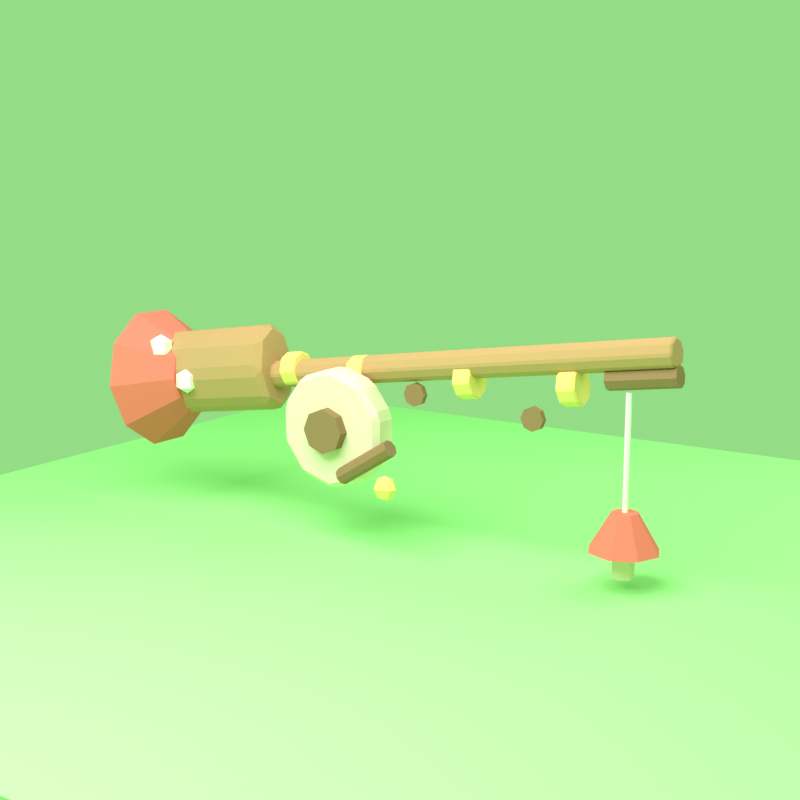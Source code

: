 # Source: source.blend  (saved by Blender 4.0.36; exported with 4.5.12 LTS)
import bpy
from mathutils import Matrix  # noqa: F401  (used for matrix-valued properties, if any)

bpy.ops.wm.read_factory_settings(use_empty=True)
scene = bpy.context.scene
scene.name = 'Scene'

# ---- collections
col_collection = bpy.data.collections.new('Collection'); scene.collection.children.link(col_collection)

# ---- materials (node trees are filled in below, after node groups)
mat_wood = bpy.data.materials.new('wood')
mat_wood.use_transparent_shadow = False
mat_wood_dark = bpy.data.materials.new('wood_dark')
mat_wood_dark.use_transparent_shadow = False
mat_gold = bpy.data.materials.new('gold')
mat_gold.use_transparent_shadow = False
mat_cream = bpy.data.materials.new('cream')
mat_cream.use_transparent_shadow = False
mat_white = bpy.data.materials.new('white')
mat_white.use_transparent_shadow = False
mat_red = bpy.data.materials.new('red')
mat_red.use_transparent_shadow = False
mat_chroma = bpy.data.materials.new('chroma')
mat_chroma.use_transparent_shadow = False

# ---- material node trees
mat_wood.use_nodes = True; mat_wood.node_tree.nodes.clear()
_N = mat_wood.node_tree.nodes; _L = mat_wood.node_tree.links
n0 = _N.new('ShaderNodeBsdfPrincipled'); n0.name = 'Principled BSDF'; n0.location = (10, 300)
n0.inputs[0].default_value = (0.55, 0.31, 0.15, 1.0)
n0.inputs[2].default_value = 0.9
n0.inputs[3].default_value = 1.45
n1 = _N.new('ShaderNodeOutputMaterial'); n1.name = 'Material Output'; n1.location = (300, 300)
_L.new(n0.outputs[0], n1.inputs[0])
n1.is_active_output = True
mat_wood_dark.use_nodes = True; mat_wood_dark.node_tree.nodes.clear()
_N = mat_wood_dark.node_tree.nodes; _L = mat_wood_dark.node_tree.links
n0 = _N.new('ShaderNodeBsdfPrincipled'); n0.name = 'Principled BSDF'; n0.location = (10, 300)
n0.inputs[0].default_value = (0.32, 0.18, 0.09, 1.0)
n0.inputs[2].default_value = 0.9
n0.inputs[3].default_value = 1.45
n1 = _N.new('ShaderNodeOutputMaterial'); n1.name = 'Material Output'; n1.location = (300, 300)
_L.new(n0.outputs[0], n1.inputs[0])
n1.is_active_output = True
mat_gold.use_nodes = True; mat_gold.node_tree.nodes.clear()
_N = mat_gold.node_tree.nodes; _L = mat_gold.node_tree.links
n0 = _N.new('ShaderNodeBsdfPrincipled'); n0.name = 'Principled BSDF'; n0.location = (10, 300)
n0.inputs[0].default_value = (0.96, 0.7, 0.22, 1.0)
n0.inputs[2].default_value = 0.9
n0.inputs[3].default_value = 1.45
n1 = _N.new('ShaderNodeOutputMaterial'); n1.name = 'Material Output'; n1.location = (300, 300)
_L.new(n0.outputs[0], n1.inputs[0])
n1.is_active_output = True
mat_cream.use_nodes = True; mat_cream.node_tree.nodes.clear()
_N = mat_cream.node_tree.nodes; _L = mat_cream.node_tree.links
n0 = _N.new('ShaderNodeBsdfPrincipled'); n0.name = 'Principled BSDF'; n0.location = (10, 300)
n0.inputs[0].default_value = (0.86, 0.73, 0.55, 1.0)
n0.inputs[2].default_value = 0.9
n0.inputs[3].default_value = 1.45
n1 = _N.new('ShaderNodeOutputMaterial'); n1.name = 'Material Output'; n1.location = (300, 300)
_L.new(n0.outputs[0], n1.inputs[0])
n1.is_active_output = True
mat_white.use_nodes = True; mat_white.node_tree.nodes.clear()
_N = mat_white.node_tree.nodes; _L = mat_white.node_tree.links
n0 = _N.new('ShaderNodeBsdfPrincipled'); n0.name = 'Principled BSDF'; n0.location = (10, 300)
n0.inputs[0].default_value = (0.96, 0.96, 0.9, 1.0)
n0.inputs[2].default_value = 0.9
n0.inputs[3].default_value = 1.45
n1 = _N.new('ShaderNodeOutputMaterial'); n1.name = 'Material Output'; n1.location = (300, 300)
_L.new(n0.outputs[0], n1.inputs[0])
n1.is_active_output = True
mat_red.use_nodes = True; mat_red.node_tree.nodes.clear()
_N = mat_red.node_tree.nodes; _L = mat_red.node_tree.links
n0 = _N.new('ShaderNodeBsdfPrincipled'); n0.name = 'Principled BSDF'; n0.location = (10, 300)
n0.inputs[0].default_value = (0.86, 0.18, 0.14, 1.0)
n0.inputs[2].default_value = 0.9
n0.inputs[3].default_value = 1.45
n1 = _N.new('ShaderNodeOutputMaterial'); n1.name = 'Material Output'; n1.location = (300, 300)
_L.new(n0.outputs[0], n1.inputs[0])
n1.is_active_output = True
mat_chroma.use_nodes = True; mat_chroma.node_tree.nodes.clear()
_N = mat_chroma.node_tree.nodes; _L = mat_chroma.node_tree.links
n0 = _N.new('ShaderNodeBsdfPrincipled'); n0.name = 'Principled BSDF'; n0.location = (10, 300)
n0.inputs[0].default_value = (0.333, 0.8, 0.266, 1.0)
n0.inputs[2].default_value = 0.9
n0.inputs[3].default_value = 1.45
n1 = _N.new('ShaderNodeOutputMaterial'); n1.name = 'Material Output'; n1.location = (300, 300)
_L.new(n0.outputs[0], n1.inputs[0])
n1.is_active_output = True

# ---- world
world_world = bpy.data.worlds.new('World'); scene.world = world_world
world_world.use_nodes = True; world_world.node_tree.nodes.clear()
_N = world_world.node_tree.nodes; _L = world_world.node_tree.links
n0 = _N.new('ShaderNodeOutputWorld'); n0.name = 'World Output'; n0.location = (300, 300)
n1 = _N.new('ShaderNodeBackground'); n1.name = 'Background'; n1.location = (10, 300)
n1.inputs[0].default_value = (0.333, 0.8, 0.266, 1.0)
n1.inputs[1].default_value = 0.9
_L.new(n1.outputs[0], n0.inputs[0])
n0.is_active_output = True
world_world.color = (0.333, 0.8, 0.266)
world_world.use_sun_shadow = False
world_world.sun_shadow_jitter_overblur = 0.0

# ---- cameras
cam_camera_001 = bpy.data.cameras.new('Camera.001')
cam_camera_001.lens = 58.0

# ---- lights
light_area = bpy.data.lights.new('Area', 'AREA')
light_area.transmission_factor = 0.0
light_area.energy = 500.0
light_area.shadow_maximum_resolution = 0.006
light_area.use_absolute_resolution = True
light_area.size = 5.0
light_area.size_y = 1.0
light_area_001 = bpy.data.lights.new('Area.001', 'AREA')
light_area_001.transmission_factor = 0.0
light_area_001.energy = 120.0
light_area_001.shadow_maximum_resolution = 0.006
light_area_001.use_absolute_resolution = True
light_area_001.size = 4.0
light_area_001.size_y = 1.0

# ---- meshes
me_cylinder = bpy.data.meshes.new('Cylinder')
me_cylinder.from_pydata([(0.0, 0.065, -1.225), (0.0, 0.065, 1.225), (0.04596, 0.04596, -1.225), (0.04596, 0.04596, 1.225), (0.065, 0.0, -1.225), (0.065, 0.0, 1.225), (0.04596, -0.04596, -1.225), (0.04596, -0.04596, 1.225), (0.0, -0.065, -1.225), (0.0, -0.065, 1.225), (-0.04596, -0.04596, -1.225), (-0.04596, -0.04596, 1.225), (-0.065, 0.0, -1.225), (-0.065, 0.0, 1.225), (-0.04596, 0.04596, -1.225), (-0.04596, 0.04596, 1.225)], [], [(0, 1, 3, 2), (2, 3, 5, 4), (4, 5, 7, 6), (6, 7, 9, 8), (8, 9, 11, 10), (10, 11, 13, 12), (3, 1, 15, 13, 11, 9, 7, 5), (12, 13, 15, 14), (14, 15, 1, 0), (0, 2, 4, 6, 8, 10, 12, 14)])
_uv = me_cylinder.uv_layers.new(name='UVMap')
_uv.uv.foreach_set('vector', [1.0, 0.5, 1.0, 1.0, 0.875, 1.0, 0.875, 0.5, 0.875, 0.5, 0.875, 1.0, 0.75, 1.0, 0.75, 0.5, 0.75, 0.5, 0.75, 1.0, 0.625, 1.0, 0.625, 0.5, 0.625, 0.5, 0.625, 1.0, 0.5, 1.0, 0.5, 0.5, 0.5, 0.5, 0.5, 1.0, 0.375, 1.0, 0.375, 0.5, 0.375, 0.5, 0.375, 1.0, 0.25, 1.0, 0.25, 0.5, 0.4197, 0.4197, 0.25, 0.49, 0.08029, 0.4197, 0.01, 0.25, 0.08029, 0.08029, 0.25, 0.01, 0.4197, 0.08029, 0.49, 0.25, 0.25, 0.5, 0.25, 1.0, 0.125, 1.0, 0.125, 0.5, 0.125, 0.5, 0.125, 1.0, 0.0, 1.0, 0.0, 0.5, 0.75, 0.49, 0.9197, 0.4197, 0.99, 0.25, 0.9197, 0.08029, 0.75, 0.01, 0.5803, 0.08029, 0.51, 0.25, 0.5803, 0.4197])
me_cylinder.materials.append(mat_wood)
me_cylinder.update()
me_cylinder_001 = bpy.data.meshes.new('Cylinder.001')
me_cylinder_001.from_pydata([(0.0, 0.045, -0.15), (0.0, 0.045, 0.15), (0.03182, 0.03182, -0.15), (0.03182, 0.03182, 0.15), (0.045, 0.0, -0.15), (0.045, 0.0, 0.15), (0.03182, -0.03182, -0.15), (0.03182, -0.03182, 0.15), (0.0, -0.045, -0.15), (0.0, -0.045, 0.15), (-0.03182, -0.03182, -0.15), (-0.03182, -0.03182, 0.15), (-0.045, 0.0, -0.15), (-0.045, 0.0, 0.15), (-0.03182, 0.03182, -0.15), (-0.03182, 0.03182, 0.15)], [], [(0, 1, 3, 2), (2, 3, 5, 4), (4, 5, 7, 6), (6, 7, 9, 8), (8, 9, 11, 10), (10, 11, 13, 12), (3, 1, 15, 13, 11, 9, 7, 5), (12, 13, 15, 14), (14, 15, 1, 0), (0, 2, 4, 6, 8, 10, 12, 14)])
_uv = me_cylinder_001.uv_layers.new(name='UVMap')
_uv.uv.foreach_set('vector', [1.0, 0.5, 1.0, 1.0, 0.875, 1.0, 0.875, 0.5, 0.875, 0.5, 0.875, 1.0, 0.75, 1.0, 0.75, 0.5, 0.75, 0.5, 0.75, 1.0, 0.625, 1.0, 0.625, 0.5, 0.625, 0.5, 0.625, 1.0, 0.5, 1.0, 0.5, 0.5, 0.5, 0.5, 0.5, 1.0, 0.375, 1.0, 0.375, 0.5, 0.375, 0.5, 0.375, 1.0, 0.25, 1.0, 0.25, 0.5, 0.4197, 0.4197, 0.25, 0.49, 0.08029, 0.4197, 0.01, 0.25, 0.08029, 0.08029, 0.25, 0.01, 0.4197, 0.08029, 0.49, 0.25, 0.25, 0.5, 0.25, 1.0, 0.125, 1.0, 0.125, 0.5, 0.125, 0.5, 0.125, 1.0, 0.0, 1.0, 0.0, 0.5, 0.75, 0.49, 0.9197, 0.4197, 0.99, 0.25, 0.9197, 0.08029, 0.75, 0.01, 0.5803, 0.08029, 0.51, 0.25, 0.5803, 0.4197])
me_cylinder_001.materials.append(mat_wood_dark)
me_cylinder_001.update()
me_cylinder_002 = bpy.data.meshes.new('Cylinder.002')
me_cylinder_002.from_pydata([(0.0, 0.1462, -0.31), (0.0, 0.1462, 0.31), (0.1503, 0.1034, -0.31), (0.1503, 0.1034, 0.31), (0.2125, 0.0, -0.31), (0.2125, 0.0, 0.31), (0.1503, -0.1034, -0.31), (0.1503, -0.1034, 0.31), (0.0, -0.1462, -0.31), (0.0, -0.1462, 0.31), (-0.1503, -0.1034, -0.31), (-0.1503, -0.1034, 0.31), (-0.2125, 0.0, -0.31), (-0.2125, 0.0, 0.31), (-0.1503, 0.1034, -0.31), (-0.1503, 0.1034, 0.31)], [], [(0, 1, 3, 2), (2, 3, 5, 4), (4, 5, 7, 6), (6, 7, 9, 8), (8, 9, 11, 10), (10, 11, 13, 12), (3, 1, 15, 13, 11, 9, 7, 5), (12, 13, 15, 14), (14, 15, 1, 0), (0, 2, 4, 6, 8, 10, 12, 14)])
_uv = me_cylinder_002.uv_layers.new(name='UVMap')
_uv.uv.foreach_set('vector', [1.0, 0.5, 1.0, 1.0, 0.875, 1.0, 0.875, 0.5, 0.875, 0.5, 0.875, 1.0, 0.75, 1.0, 0.75, 0.5, 0.75, 0.5, 0.75, 1.0, 0.625, 1.0, 0.625, 0.5, 0.625, 0.5, 0.625, 1.0, 0.5, 1.0, 0.5, 0.5, 0.5, 0.5, 0.5, 1.0, 0.375, 1.0, 0.375, 0.5, 0.375, 0.5, 0.375, 1.0, 0.25, 1.0, 0.25, 0.5, 0.4197, 0.4197, 0.25, 0.49, 0.08029, 0.4197, 0.01, 0.25, 0.08029, 0.08029, 0.25, 0.01, 0.4197, 0.08029, 0.49, 0.25, 0.25, 0.5, 0.25, 1.0, 0.125, 1.0, 0.125, 0.5, 0.125, 0.5, 0.125, 1.0, 0.0, 1.0, 0.0, 0.5, 0.75, 0.49, 0.9197, 0.4197, 0.99, 0.25, 0.9197, 0.08029, 0.75, 0.01, 0.5803, 0.08029, 0.51, 0.25, 0.5803, 0.4197])
me_cylinder_002.materials.append(mat_wood)
me_cylinder_002.update()
me_cylinder_003 = bpy.data.meshes.new('Cylinder.003')
me_cylinder_003.from_pydata([(0.0, 0.116, -0.08), (0.0, 0.116, 0.08), (0.123, 0.08202, -0.08), (0.123, 0.08202, 0.08), (0.174, 0.0, -0.08), (0.174, 0.0, 0.08), (0.123, -0.08202, -0.08), (0.123, -0.08202, 0.08), (0.0, -0.116, -0.08), (0.0, -0.116, 0.08), (-0.123, -0.08202, -0.08), (-0.123, -0.08202, 0.08), (-0.174, 0.0, -0.08), (-0.174, 0.0, 0.08), (-0.123, 0.08202, -0.08), (-0.123, 0.08202, 0.08)], [], [(0, 1, 3, 2), (2, 3, 5, 4), (4, 5, 7, 6), (6, 7, 9, 8), (8, 9, 11, 10), (10, 11, 13, 12), (3, 1, 15, 13, 11, 9, 7, 5), (12, 13, 15, 14), (14, 15, 1, 0), (0, 2, 4, 6, 8, 10, 12, 14)])
_uv = me_cylinder_003.uv_layers.new(name='UVMap')
_uv.uv.foreach_set('vector', [1.0, 0.5, 1.0, 1.0, 0.875, 1.0, 0.875, 0.5, 0.875, 0.5, 0.875, 1.0, 0.75, 1.0, 0.75, 0.5, 0.75, 0.5, 0.75, 1.0, 0.625, 1.0, 0.625, 0.5, 0.625, 0.5, 0.625, 1.0, 0.5, 1.0, 0.5, 0.5, 0.5, 0.5, 0.5, 1.0, 0.375, 1.0, 0.375, 0.5, 0.375, 0.5, 0.375, 1.0, 0.25, 1.0, 0.25, 0.5, 0.4197, 0.4197, 0.25, 0.49, 0.08029, 0.4197, 0.01, 0.25, 0.08029, 0.08029, 0.25, 0.01, 0.4197, 0.08029, 0.49, 0.25, 0.25, 0.5, 0.25, 1.0, 0.125, 1.0, 0.125, 0.5, 0.125, 0.5, 0.125, 1.0, 0.0, 1.0, 0.0, 0.5, 0.75, 0.49, 0.9197, 0.4197, 0.99, 0.25, 0.9197, 0.08029, 0.75, 0.01, 0.5803, 0.08029, 0.51, 0.25, 0.5803, 0.4197])
me_cylinder_003.materials.append(mat_wood_dark)
me_cylinder_003.update()
me_cylinder_004 = bpy.data.meshes.new('Cylinder.004')
me_cylinder_004.from_pydata([(0.0, 0.083, -0.0425), (0.0, 0.083, 0.0425), (0.05869, 0.05869, -0.0425), (0.05869, 0.05869, 0.0425), (0.083, 0.0, -0.0425), (0.083, 0.0, 0.0425), (0.05869, -0.05869, -0.0425), (0.05869, -0.05869, 0.0425), (0.0, -0.083, -0.0425), (0.0, -0.083, 0.0425), (-0.05869, -0.05869, -0.0425), (-0.05869, -0.05869, 0.0425), (-0.083, 0.0, -0.0425), (-0.083, 0.0, 0.0425), (-0.05869, 0.05869, -0.0425), (-0.05869, 0.05869, 0.0425)], [], [(0, 1, 3, 2), (2, 3, 5, 4), (4, 5, 7, 6), (6, 7, 9, 8), (8, 9, 11, 10), (10, 11, 13, 12), (3, 1, 15, 13, 11, 9, 7, 5), (12, 13, 15, 14), (14, 15, 1, 0), (0, 2, 4, 6, 8, 10, 12, 14)])
_uv = me_cylinder_004.uv_layers.new(name='UVMap')
_uv.uv.foreach_set('vector', [1.0, 0.5, 1.0, 1.0, 0.875, 1.0, 0.875, 0.5, 0.875, 0.5, 0.875, 1.0, 0.75, 1.0, 0.75, 0.5, 0.75, 0.5, 0.75, 1.0, 0.625, 1.0, 0.625, 0.5, 0.625, 0.5, 0.625, 1.0, 0.5, 1.0, 0.5, 0.5, 0.5, 0.5, 0.5, 1.0, 0.375, 1.0, 0.375, 0.5, 0.375, 0.5, 0.375, 1.0, 0.25, 1.0, 0.25, 0.5, 0.4197, 0.4197, 0.25, 0.49, 0.08029, 0.4197, 0.01, 0.25, 0.08029, 0.08029, 0.25, 0.01, 0.4197, 0.08029, 0.49, 0.25, 0.25, 0.5, 0.25, 1.0, 0.125, 1.0, 0.125, 0.5, 0.125, 0.5, 0.125, 1.0, 0.0, 1.0, 0.0, 0.5, 0.75, 0.49, 0.9197, 0.4197, 0.99, 0.25, 0.9197, 0.08029, 0.75, 0.01, 0.5803, 0.08029, 0.51, 0.25, 0.5803, 0.4197])
me_cylinder_004.materials.append(mat_gold)
me_cylinder_004.update()
me_cylinder_005 = bpy.data.meshes.new('Cylinder.005')
me_cylinder_005.from_pydata([(0.0, 0.083, -0.0425), (0.0, 0.083, 0.0425), (0.05869, 0.05869, -0.0425), (0.05869, 0.05869, 0.0425), (0.083, 0.0, -0.0425), (0.083, 0.0, 0.0425), (0.05869, -0.05869, -0.0425), (0.05869, -0.05869, 0.0425), (0.0, -0.083, -0.0425), (0.0, -0.083, 0.0425), (-0.05869, -0.05869, -0.0425), (-0.05869, -0.05869, 0.0425), (-0.083, 0.0, -0.0425), (-0.083, 0.0, 0.0425), (-0.05869, 0.05869, -0.0425), (-0.05869, 0.05869, 0.0425)], [], [(0, 1, 3, 2), (2, 3, 5, 4), (4, 5, 7, 6), (6, 7, 9, 8), (8, 9, 11, 10), (10, 11, 13, 12), (3, 1, 15, 13, 11, 9, 7, 5), (12, 13, 15, 14), (14, 15, 1, 0), (0, 2, 4, 6, 8, 10, 12, 14)])
_uv = me_cylinder_005.uv_layers.new(name='UVMap')
_uv.uv.foreach_set('vector', [1.0, 0.5, 1.0, 1.0, 0.875, 1.0, 0.875, 0.5, 0.875, 0.5, 0.875, 1.0, 0.75, 1.0, 0.75, 0.5, 0.75, 0.5, 0.75, 1.0, 0.625, 1.0, 0.625, 0.5, 0.625, 0.5, 0.625, 1.0, 0.5, 1.0, 0.5, 0.5, 0.5, 0.5, 0.5, 1.0, 0.375, 1.0, 0.375, 0.5, 0.375, 0.5, 0.375, 1.0, 0.25, 1.0, 0.25, 0.5, 0.4197, 0.4197, 0.25, 0.49, 0.08029, 0.4197, 0.01, 0.25, 0.08029, 0.08029, 0.25, 0.01, 0.4197, 0.08029, 0.49, 0.25, 0.25, 0.5, 0.25, 1.0, 0.125, 1.0, 0.125, 0.5, 0.125, 0.5, 0.125, 1.0, 0.0, 1.0, 0.0, 0.5, 0.75, 0.49, 0.9197, 0.4197, 0.99, 0.25, 0.9197, 0.08029, 0.75, 0.01, 0.5803, 0.08029, 0.51, 0.25, 0.5803, 0.4197])
me_cylinder_005.materials.append(mat_gold)
me_cylinder_005.update()
me_cylinder_006 = bpy.data.meshes.new('Cylinder.006')
me_cylinder_006.from_pydata([(0.0, 0.083, -0.0425), (0.0, 0.083, 0.0425), (0.05869, 0.05869, -0.0425), (0.05869, 0.05869, 0.0425), (0.083, 0.0, -0.0425), (0.083, 0.0, 0.0425), (0.05869, -0.05869, -0.0425), (0.05869, -0.05869, 0.0425), (0.0, -0.083, -0.0425), (0.0, -0.083, 0.0425), (-0.05869, -0.05869, -0.0425), (-0.05869, -0.05869, 0.0425), (-0.083, 0.0, -0.0425), (-0.083, 0.0, 0.0425), (-0.05869, 0.05869, -0.0425), (-0.05869, 0.05869, 0.0425)], [], [(0, 1, 3, 2), (2, 3, 5, 4), (4, 5, 7, 6), (6, 7, 9, 8), (8, 9, 11, 10), (10, 11, 13, 12), (3, 1, 15, 13, 11, 9, 7, 5), (12, 13, 15, 14), (14, 15, 1, 0), (0, 2, 4, 6, 8, 10, 12, 14)])
_uv = me_cylinder_006.uv_layers.new(name='UVMap')
_uv.uv.foreach_set('vector', [1.0, 0.5, 1.0, 1.0, 0.875, 1.0, 0.875, 0.5, 0.875, 0.5, 0.875, 1.0, 0.75, 1.0, 0.75, 0.5, 0.75, 0.5, 0.75, 1.0, 0.625, 1.0, 0.625, 0.5, 0.625, 0.5, 0.625, 1.0, 0.5, 1.0, 0.5, 0.5, 0.5, 0.5, 0.5, 1.0, 0.375, 1.0, 0.375, 0.5, 0.375, 0.5, 0.375, 1.0, 0.25, 1.0, 0.25, 0.5, 0.4197, 0.4197, 0.25, 0.49, 0.08029, 0.4197, 0.01, 0.25, 0.08029, 0.08029, 0.25, 0.01, 0.4197, 0.08029, 0.49, 0.25, 0.25, 0.5, 0.25, 1.0, 0.125, 1.0, 0.125, 0.5, 0.125, 0.5, 0.125, 1.0, 0.0, 1.0, 0.0, 0.5, 0.75, 0.49, 0.9197, 0.4197, 0.99, 0.25, 0.9197, 0.08029, 0.75, 0.01, 0.5803, 0.08029, 0.51, 0.25, 0.5803, 0.4197])
me_cylinder_006.materials.append(mat_gold)
me_cylinder_006.update()
me_cylinder_007 = bpy.data.meshes.new('Cylinder.007')
me_cylinder_007.from_pydata([(0.0, 0.083, -0.0425), (0.0, 0.083, 0.0425), (0.05869, 0.05869, -0.0425), (0.05869, 0.05869, 0.0425), (0.083, 0.0, -0.0425), (0.083, 0.0, 0.0425), (0.05869, -0.05869, -0.0425), (0.05869, -0.05869, 0.0425), (0.0, -0.083, -0.0425), (0.0, -0.083, 0.0425), (-0.05869, -0.05869, -0.0425), (-0.05869, -0.05869, 0.0425), (-0.083, 0.0, -0.0425), (-0.083, 0.0, 0.0425), (-0.05869, 0.05869, -0.0425), (-0.05869, 0.05869, 0.0425)], [], [(0, 1, 3, 2), (2, 3, 5, 4), (4, 5, 7, 6), (6, 7, 9, 8), (8, 9, 11, 10), (10, 11, 13, 12), (3, 1, 15, 13, 11, 9, 7, 5), (12, 13, 15, 14), (14, 15, 1, 0), (0, 2, 4, 6, 8, 10, 12, 14)])
_uv = me_cylinder_007.uv_layers.new(name='UVMap')
_uv.uv.foreach_set('vector', [1.0, 0.5, 1.0, 1.0, 0.875, 1.0, 0.875, 0.5, 0.875, 0.5, 0.875, 1.0, 0.75, 1.0, 0.75, 0.5, 0.75, 0.5, 0.75, 1.0, 0.625, 1.0, 0.625, 0.5, 0.625, 0.5, 0.625, 1.0, 0.5, 1.0, 0.5, 0.5, 0.5, 0.5, 0.5, 1.0, 0.375, 1.0, 0.375, 0.5, 0.375, 0.5, 0.375, 1.0, 0.25, 1.0, 0.25, 0.5, 0.4197, 0.4197, 0.25, 0.49, 0.08029, 0.4197, 0.01, 0.25, 0.08029, 0.08029, 0.25, 0.01, 0.4197, 0.08029, 0.49, 0.25, 0.25, 0.5, 0.25, 1.0, 0.125, 1.0, 0.125, 0.5, 0.125, 0.5, 0.125, 1.0, 0.0, 1.0, 0.0, 0.5, 0.75, 0.49, 0.9197, 0.4197, 0.99, 0.25, 0.9197, 0.08029, 0.75, 0.01, 0.5803, 0.08029, 0.51, 0.25, 0.5803, 0.4197])
me_cylinder_007.materials.append(mat_gold)
me_cylinder_007.update()
me_cylinder_008 = bpy.data.meshes.new('Cylinder.008')
me_cylinder_008.from_pydata([(0.0, 0.27, -0.07), (0.0, 0.27, 0.07), (0.1587, 0.2184, -0.07), (0.1587, 0.2184, 0.07), (0.2568, 0.08343, -0.07), (0.2568, 0.08343, 0.07), (0.2568, -0.08343, -0.07), (0.2568, -0.08343, 0.07), (0.1587, -0.2184, -0.07), (0.1587, -0.2184, 0.07), (0.0, -0.27, -0.07), (0.0, -0.27, 0.07), (-0.1587, -0.2184, -0.07), (-0.1587, -0.2184, 0.07), (-0.2568, -0.08343, -0.07), (-0.2568, -0.08343, 0.07), (-0.2568, 0.08343, -0.07), (-0.2568, 0.08343, 0.07), (-0.1587, 0.2184, -0.07), (-0.1587, 0.2184, 0.07)], [], [(0, 1, 3, 2), (2, 3, 5, 4), (4, 5, 7, 6), (6, 7, 9, 8), (8, 9, 11, 10), (10, 11, 13, 12), (12, 13, 15, 14), (14, 15, 17, 16), (3, 1, 19, 17, 15, 13, 11, 9, 7, 5), (16, 17, 19, 18), (18, 19, 1, 0), (0, 2, 4, 6, 8, 10, 12, 14, 16, 18)])
_uv = me_cylinder_008.uv_layers.new(name='UVMap')
_uv.uv.foreach_set('vector', [1.0, 0.5, 1.0, 1.0, 0.9, 1.0, 0.9, 0.5, 0.9, 0.5, 0.9, 1.0, 0.8, 1.0, 0.8, 0.5, 0.8, 0.5, 0.8, 1.0, 0.7, 1.0, 0.7, 0.5, 0.7, 0.5, 0.7, 1.0, 0.6, 1.0, 0.6, 0.5, 0.6, 0.5, 0.6, 1.0, 0.5, 1.0, 0.5, 0.5, 0.5, 0.5, 0.5, 1.0, 0.4, 1.0, 0.4, 0.5, 0.4, 0.5, 0.4, 1.0, 0.3, 1.0, 0.3, 0.5, 0.3, 0.5, 0.3, 1.0, 0.2, 1.0, 0.2, 0.5, 0.3911, 0.4442, 0.25, 0.49, 0.1089, 0.4442, 0.02175, 0.3242, 0.02175, 0.1758, 0.1089, 0.05584, 0.25, 0.01, 0.3911, 0.05584, 0.4783, 0.1758, 0.4783, 0.3242, 0.2, 0.5, 0.2, 1.0, 0.1, 1.0, 0.1, 0.5, 0.1, 0.5, 0.1, 1.0, -7.451e-08, 1.0, -7.451e-08, 0.5, 0.75, 0.49, 0.8911, 0.4442, 0.9783, 0.3242, 0.9783, 0.1758, 0.8911, 0.05584, 0.75, 0.01, 0.6089, 0.05584, 0.5217, 0.1758, 0.5217, 0.3242, 0.6089, 0.4442])
me_cylinder_008.materials.append(mat_cream)
me_cylinder_008.update()
me_cylinder_009 = bpy.data.meshes.new('Cylinder.009')
me_cylinder_009.from_pydata([(0.0, 0.1, -0.0275), (0.0, 0.1, 0.0275), (0.07071, 0.07071, -0.0275), (0.07071, 0.07071, 0.0275), (0.1, 0.0, -0.0275), (0.1, 0.0, 0.0275), (0.07071, -0.07071, -0.0275), (0.07071, -0.07071, 0.0275), (0.0, -0.1, -0.0275), (0.0, -0.1, 0.0275), (-0.07071, -0.07071, -0.0275), (-0.07071, -0.07071, 0.0275), (-0.1, 0.0, -0.0275), (-0.1, 0.0, 0.0275), (-0.07071, 0.07071, -0.0275), (-0.07071, 0.07071, 0.0275)], [], [(0, 1, 3, 2), (2, 3, 5, 4), (4, 5, 7, 6), (6, 7, 9, 8), (8, 9, 11, 10), (10, 11, 13, 12), (3, 1, 15, 13, 11, 9, 7, 5), (12, 13, 15, 14), (14, 15, 1, 0), (0, 2, 4, 6, 8, 10, 12, 14)])
_uv = me_cylinder_009.uv_layers.new(name='UVMap')
_uv.uv.foreach_set('vector', [1.0, 0.5, 1.0, 1.0, 0.875, 1.0, 0.875, 0.5, 0.875, 0.5, 0.875, 1.0, 0.75, 1.0, 0.75, 0.5, 0.75, 0.5, 0.75, 1.0, 0.625, 1.0, 0.625, 0.5, 0.625, 0.5, 0.625, 1.0, 0.5, 1.0, 0.5, 0.5, 0.5, 0.5, 0.5, 1.0, 0.375, 1.0, 0.375, 0.5, 0.375, 0.5, 0.375, 1.0, 0.25, 1.0, 0.25, 0.5, 0.4197, 0.4197, 0.25, 0.49, 0.08029, 0.4197, 0.01, 0.25, 0.08029, 0.08029, 0.25, 0.01, 0.4197, 0.08029, 0.49, 0.25, 0.25, 0.5, 0.25, 1.0, 0.125, 1.0, 0.125, 0.5, 0.125, 0.5, 0.125, 1.0, 0.0, 1.0, 0.0, 0.5, 0.75, 0.49, 0.9197, 0.4197, 0.99, 0.25, 0.9197, 0.08029, 0.75, 0.01, 0.5803, 0.08029, 0.51, 0.25, 0.5803, 0.4197])
me_cylinder_009.materials.append(mat_wood_dark)
me_cylinder_009.update()
me_cylinder_010 = bpy.data.meshes.new('Cylinder.010')
me_cylinder_010.from_pydata([(0.0, 0.038, -0.15), (0.0, 0.038, 0.15), (0.02687, 0.02687, -0.15), (0.02687, 0.02687, 0.15), (0.038, 0.0, -0.15), (0.038, 0.0, 0.15), (0.02687, -0.02687, -0.15), (0.02687, -0.02687, 0.15), (0.0, -0.038, -0.15), (0.0, -0.038, 0.15), (-0.02687, -0.02687, -0.15), (-0.02687, -0.02687, 0.15), (-0.038, 0.0, -0.15), (-0.038, 0.0, 0.15), (-0.02687, 0.02687, -0.15), (-0.02687, 0.02687, 0.15)], [], [(0, 1, 3, 2), (2, 3, 5, 4), (4, 5, 7, 6), (6, 7, 9, 8), (8, 9, 11, 10), (10, 11, 13, 12), (3, 1, 15, 13, 11, 9, 7, 5), (12, 13, 15, 14), (14, 15, 1, 0), (0, 2, 4, 6, 8, 10, 12, 14)])
_uv = me_cylinder_010.uv_layers.new(name='UVMap')
_uv.uv.foreach_set('vector', [1.0, 0.5, 1.0, 1.0, 0.875, 1.0, 0.875, 0.5, 0.875, 0.5, 0.875, 1.0, 0.75, 1.0, 0.75, 0.5, 0.75, 0.5, 0.75, 1.0, 0.625, 1.0, 0.625, 0.5, 0.625, 0.5, 0.625, 1.0, 0.5, 1.0, 0.5, 0.5, 0.5, 0.5, 0.5, 1.0, 0.375, 1.0, 0.375, 0.5, 0.375, 0.5, 0.375, 1.0, 0.25, 1.0, 0.25, 0.5, 0.4197, 0.4197, 0.25, 0.49, 0.08029, 0.4197, 0.01, 0.25, 0.08029, 0.08029, 0.25, 0.01, 0.4197, 0.08029, 0.49, 0.25, 0.25, 0.5, 0.25, 1.0, 0.125, 1.0, 0.125, 0.5, 0.125, 0.5, 0.125, 1.0, 0.0, 1.0, 0.0, 0.5, 0.75, 0.49, 0.9197, 0.4197, 0.99, 0.25, 0.9197, 0.08029, 0.75, 0.01, 0.5803, 0.08029, 0.51, 0.25, 0.5803, 0.4197])
me_cylinder_010.materials.append(mat_wood_dark)
me_cylinder_010.update()
me_sphere = bpy.data.meshes.new('Sphere')
me_sphere.from_pydata([(0.0275, 0.02062, 0.03889), (0.03889, 0.02917, 0.0), (0.0275, 0.02062, -0.03889), (0.03889, 0.0, 0.03889), (0.055, 0.0, 0.0), (0.03889, 0.0, -0.03889), (0.0275, -0.02062, 0.03889), (0.03889, -0.02917, 0.0), (0.0275, -0.02062, -0.03889), (0.0, -0.02917, 0.03889), (0.0, -0.04125, 0.0), (0.0, -0.02917, -0.03889), (-0.0275, -0.02062, 0.03889), (-0.03889, -0.02917, 0.0), (-0.0275, -0.02062, -0.03889), (0.0, 0.0, -0.055), (-0.03889, 0.0, 0.03889), (-0.055, 0.0, 0.0), (-0.03889, 0.0, -0.03889), (-0.0275, 0.02062, 0.03889), (-0.03889, 0.02917, 0.0), (-0.0275, 0.02062, -0.03889), (0.0, 0.0, 0.055), (0.0, 0.02917, 0.03889), (0.0, 0.04125, 0.0), (0.0, 0.02917, -0.03889)], [], [(15, 25, 2), (24, 23, 0, 1), (25, 24, 1, 2), (23, 22, 0), (1, 0, 3, 4), (2, 1, 4, 5), (0, 22, 3), (15, 2, 5), (15, 5, 8), (4, 3, 6, 7), (5, 4, 7, 8), (3, 22, 6), (15, 8, 11), (7, 6, 9, 10), (8, 7, 10, 11), (6, 22, 9), (15, 11, 14), (10, 9, 12, 13), (11, 10, 13, 14), (9, 22, 12), (15, 14, 18), (13, 12, 16, 17), (14, 13, 17, 18), (12, 22, 16), (16, 22, 19), (15, 18, 21), (17, 16, 19, 20), (18, 17, 20, 21), (21, 20, 24, 25), (19, 22, 23), (15, 21, 25), (20, 19, 23, 24)])
_uv = me_sphere.uv_layers.new(name='UVMap')
_uv.uv.foreach_set('vector', [0.6875, 0.0, 0.75, 0.25, 0.625, 0.25, 0.75, 0.5, 0.75, 0.75, 0.625, 0.75, 0.625, 0.5, 0.75, 0.25, 0.75, 0.5, 0.625, 0.5, 0.625, 0.25, 0.75, 0.75, 0.6875, 1.0, 0.625, 0.75, 0.625, 0.5, 0.625, 0.75, 0.5, 0.75, 0.5, 0.5, 0.625, 0.25, 0.625, 0.5, 0.5, 0.5, 0.5, 0.25, 0.625, 0.75, 0.5625, 1.0, 0.5, 0.75, 0.5625, 0.0, 0.625, 0.25, 0.5, 0.25, 0.4375, 0.0, 0.5, 0.25, 0.375, 0.25, 0.5, 0.5, 0.5, 0.75, 0.375, 0.75, 0.375, 0.5, 0.5, 0.25, 0.5, 0.5, 0.375, 0.5, 0.375, 0.25, 0.5, 0.75, 0.4375, 1.0, 0.375, 0.75, 0.3125, 0.0, 0.375, 0.25, 0.25, 0.25, 0.375, 0.5, 0.375, 0.75, 0.25, 0.75, 0.25, 0.5, 0.375, 0.25, 0.375, 0.5, 0.25, 0.5, 0.25, 0.25, 0.375, 0.75, 0.3125, 1.0, 0.25, 0.75, 0.1875, 0.0, 0.25, 0.25, 0.125, 0.25, 0.25, 0.5, 0.25, 0.75, 0.125, 0.75, 0.125, 0.5, 0.25, 0.25, 0.25, 0.5, 0.125, 0.5, 0.125, 0.25, 0.25, 0.75, 0.1875, 1.0, 0.125, 0.75, 0.0625, 0.0, 0.125, 0.25, 0.0, 0.25, 0.125, 0.5, 0.125, 0.75, 0.0, 0.75, 0.0, 0.5, 0.125, 0.25, 0.125, 0.5, 0.0, 0.5, 0.0, 0.25, 0.125, 0.75, 0.0625, 1.0, 0.0, 0.75, 1.0, 0.75, 0.9375, 1.0, 0.875, 0.75, 0.9375, 0.0, 1.0, 0.25, 0.875, 0.25, 1.0, 0.5, 1.0, 0.75, 0.875, 0.75, 0.875, 0.5, 1.0, 0.25, 1.0, 0.5, 0.875, 0.5, 0.875, 0.25, 0.875, 0.25, 0.875, 0.5, 0.75, 0.5, 0.75, 0.25, 0.875, 0.75, 0.8125, 1.0, 0.75, 0.75, 0.8125, 0.0, 0.875, 0.25, 0.75, 0.25, 0.875, 0.5, 0.875, 0.75, 0.75, 0.75, 0.75, 0.5])
me_sphere.materials.append(mat_gold)
me_sphere.update()
me_cylinder_011 = bpy.data.meshes.new('Cylinder.011')
me_cylinder_011.from_pydata([(0.0, 0.012, -0.26), (0.0, 0.012, 0.26), (0.01039, 0.006, -0.26), (0.01039, 0.006, 0.26), (0.01039, -0.006, -0.26), (0.01039, -0.006, 0.26), (0.0, -0.012, -0.26), (0.0, -0.012, 0.26), (-0.01039, -0.006, -0.26), (-0.01039, -0.006, 0.26), (-0.01039, 0.006, -0.26), (-0.01039, 0.006, 0.26)], [], [(0, 1, 3, 2), (2, 3, 5, 4), (4, 5, 7, 6), (6, 7, 9, 8), (3, 1, 11, 9, 7, 5), (8, 9, 11, 10), (10, 11, 1, 0), (0, 2, 4, 6, 8, 10)])
_uv = me_cylinder_011.uv_layers.new(name='UVMap')
_uv.uv.foreach_set('vector', [1.0, 0.5, 1.0, 1.0, 0.8333, 1.0, 0.8333, 0.5, 0.8333, 0.5, 0.8333, 1.0, 0.6667, 1.0, 0.6667, 0.5, 0.6667, 0.5, 0.6667, 1.0, 0.5, 1.0, 0.5, 0.5, 0.5, 0.5, 0.5, 1.0, 0.3333, 1.0, 0.3333, 0.5, 0.4578, 0.37, 0.25, 0.49, 0.04215, 0.37, 0.04215, 0.13, 0.25, 0.01, 0.4578, 0.13, 0.3333, 0.5, 0.3333, 1.0, 0.1667, 1.0, 0.1667, 0.5, 0.1667, 0.5, 0.1667, 1.0, -8.941e-08, 1.0, -8.941e-08, 0.5, 0.75, 0.49, 0.9578, 0.37, 0.9578, 0.13, 0.75, 0.01, 0.5422, 0.13, 0.5422, 0.37])
me_cylinder_011.materials.append(mat_white)
me_cylinder_011.update()
me_cylinder_012 = bpy.data.meshes.new('Cylinder.012')
me_cylinder_012.from_pydata([(0.0, 0.052, -0.014), (0.0, 0.052, 0.014), (0.03677, 0.03677, -0.014), (0.03677, 0.03677, 0.014), (0.052, 0.0, -0.014), (0.052, 0.0, 0.014), (0.03677, -0.03677, -0.014), (0.03677, -0.03677, 0.014), (0.0, -0.052, -0.014), (0.0, -0.052, 0.014), (-0.03677, -0.03677, -0.014), (-0.03677, -0.03677, 0.014), (-0.052, 0.0, -0.014), (-0.052, 0.0, 0.014), (-0.03677, 0.03677, -0.014), (-0.03677, 0.03677, 0.014)], [], [(0, 1, 3, 2), (2, 3, 5, 4), (4, 5, 7, 6), (6, 7, 9, 8), (8, 9, 11, 10), (10, 11, 13, 12), (3, 1, 15, 13, 11, 9, 7, 5), (12, 13, 15, 14), (14, 15, 1, 0), (0, 2, 4, 6, 8, 10, 12, 14)])
_uv = me_cylinder_012.uv_layers.new(name='UVMap')
_uv.uv.foreach_set('vector', [1.0, 0.5, 1.0, 1.0, 0.875, 1.0, 0.875, 0.5, 0.875, 0.5, 0.875, 1.0, 0.75, 1.0, 0.75, 0.5, 0.75, 0.5, 0.75, 1.0, 0.625, 1.0, 0.625, 0.5, 0.625, 0.5, 0.625, 1.0, 0.5, 1.0, 0.5, 0.5, 0.5, 0.5, 0.5, 1.0, 0.375, 1.0, 0.375, 0.5, 0.375, 0.5, 0.375, 1.0, 0.25, 1.0, 0.25, 0.5, 0.4197, 0.4197, 0.25, 0.49, 0.08029, 0.4197, 0.01, 0.25, 0.08029, 0.08029, 0.25, 0.01, 0.4197, 0.08029, 0.49, 0.25, 0.25, 0.5, 0.25, 1.0, 0.125, 1.0, 0.125, 0.5, 0.125, 0.5, 0.125, 1.0, 0.0, 1.0, 0.0, 0.5, 0.75, 0.49, 0.9197, 0.4197, 0.99, 0.25, 0.9197, 0.08029, 0.75, 0.01, 0.5803, 0.08029, 0.51, 0.25, 0.5803, 0.4197])
me_cylinder_012.materials.append(mat_wood_dark)
me_cylinder_012.update()
me_cylinder_013 = bpy.data.meshes.new('Cylinder.013')
me_cylinder_013.from_pydata([(0.0, 0.052, -0.014), (0.0, 0.052, 0.014), (0.03677, 0.03677, -0.014), (0.03677, 0.03677, 0.014), (0.052, 0.0, -0.014), (0.052, 0.0, 0.014), (0.03677, -0.03677, -0.014), (0.03677, -0.03677, 0.014), (0.0, -0.052, -0.014), (0.0, -0.052, 0.014), (-0.03677, -0.03677, -0.014), (-0.03677, -0.03677, 0.014), (-0.052, 0.0, -0.014), (-0.052, 0.0, 0.014), (-0.03677, 0.03677, -0.014), (-0.03677, 0.03677, 0.014)], [], [(0, 1, 3, 2), (2, 3, 5, 4), (4, 5, 7, 6), (6, 7, 9, 8), (8, 9, 11, 10), (10, 11, 13, 12), (3, 1, 15, 13, 11, 9, 7, 5), (12, 13, 15, 14), (14, 15, 1, 0), (0, 2, 4, 6, 8, 10, 12, 14)])
_uv = me_cylinder_013.uv_layers.new(name='UVMap')
_uv.uv.foreach_set('vector', [1.0, 0.5, 1.0, 1.0, 0.875, 1.0, 0.875, 0.5, 0.875, 0.5, 0.875, 1.0, 0.75, 1.0, 0.75, 0.5, 0.75, 0.5, 0.75, 1.0, 0.625, 1.0, 0.625, 0.5, 0.625, 0.5, 0.625, 1.0, 0.5, 1.0, 0.5, 0.5, 0.5, 0.5, 0.5, 1.0, 0.375, 1.0, 0.375, 0.5, 0.375, 0.5, 0.375, 1.0, 0.25, 1.0, 0.25, 0.5, 0.4197, 0.4197, 0.25, 0.49, 0.08029, 0.4197, 0.01, 0.25, 0.08029, 0.08029, 0.25, 0.01, 0.4197, 0.08029, 0.49, 0.25, 0.25, 0.5, 0.25, 1.0, 0.125, 1.0, 0.125, 0.5, 0.125, 0.5, 0.125, 1.0, 0.0, 1.0, 0.0, 0.5, 0.75, 0.49, 0.9197, 0.4197, 0.99, 0.25, 0.9197, 0.08029, 0.75, 0.01, 0.5803, 0.08029, 0.51, 0.25, 0.5803, 0.4197])
me_cylinder_013.materials.append(mat_wood_dark)
me_cylinder_013.update()
me_cone = bpy.data.meshes.new('Cone')
me_cone.from_pydata([(0.0, 0.34, -0.123), (0.0, 0.16, 0.123), (0.1998, 0.2751, -0.123), (0.09405, 0.1294, 0.123), (0.3234, 0.1051, -0.123), (0.1522, 0.04944, 0.123), (0.3234, -0.1051, -0.123), (0.1522, -0.04944, 0.123), (0.1998, -0.2751, -0.123), (0.09405, -0.1294, 0.123), (0.0, -0.34, -0.123), (0.0, -0.16, 0.123), (-0.1998, -0.2751, -0.123), (-0.09405, -0.1294, 0.123), (-0.3234, -0.1051, -0.123), (-0.1522, -0.04944, 0.123), (-0.3234, 0.1051, -0.123), (-0.1522, 0.04944, 0.123), (-0.1998, 0.2751, -0.123), (-0.09405, 0.1294, 0.123)], [], [(0, 1, 3, 2), (2, 3, 5, 4), (4, 5, 7, 6), (6, 7, 9, 8), (8, 9, 11, 10), (10, 11, 13, 12), (12, 13, 15, 14), (14, 15, 17, 16), (3, 1, 19, 17, 15, 13, 11, 9, 7, 5), (16, 17, 19, 18), (18, 19, 1, 0), (0, 2, 4, 6, 8, 10, 12, 14, 16, 18)])
_uv = me_cone.uv_layers.new(name='UVMap')
_uv.uv.foreach_set('vector', [1.0, 0.5, 1.0, 1.0, 0.9, 1.0, 0.9, 0.5, 0.9, 0.5, 0.9, 1.0, 0.8, 1.0, 0.8, 0.5, 0.8, 0.5, 0.8, 1.0, 0.7, 1.0, 0.7, 0.5, 0.7, 0.5, 0.7, 1.0, 0.6, 1.0, 0.6, 0.5, 0.6, 0.5, 0.6, 1.0, 0.5, 1.0, 0.5, 0.5, 0.5, 0.5, 0.5, 1.0, 0.4, 1.0, 0.4, 0.5, 0.4, 0.5, 0.4, 1.0, 0.3, 1.0, 0.3, 0.5, 0.3, 0.5, 0.3, 1.0, 0.2, 1.0, 0.2, 0.5, 0.3911, 0.4442, 0.25, 0.49, 0.1089, 0.4442, 0.02175, 0.3242, 0.02175, 0.1758, 0.1089, 0.05584, 0.25, 0.01, 0.3911, 0.05584, 0.4783, 0.1758, 0.4783, 0.3242, 0.2, 0.5, 0.2, 1.0, 0.1, 1.0, 0.1, 0.5, 0.1, 0.5, 0.1, 1.0, -7.451e-08, 1.0, -7.451e-08, 0.5, 0.75, 0.49, 0.8911, 0.4442, 0.9783, 0.3242, 0.9783, 0.1758, 0.8911, 0.05584, 0.75, 0.01, 0.6089, 0.05584, 0.5217, 0.1758, 0.5217, 0.3242, 0.6089, 0.4442])
me_cone.materials.append(mat_red)
me_cone.update()
me_cylinder_014 = bpy.data.meshes.new('Cylinder.014')
me_cylinder_014.from_pydata([(0.0, 0.0765, -0.11), (0.0, 0.0765, 0.11), (0.06364, 0.05409, -0.11), (0.06364, 0.05409, 0.11), (0.09, 0.0, -0.11), (0.09, 0.0, 0.11), (0.06364, -0.05409, -0.11), (0.06364, -0.05409, 0.11), (0.0, -0.0765, -0.11), (0.0, -0.0765, 0.11), (-0.06364, -0.05409, -0.11), (-0.06364, -0.05409, 0.11), (-0.09, 0.0, -0.11), (-0.09, 0.0, 0.11), (-0.06364, 0.05409, -0.11), (-0.06364, 0.05409, 0.11)], [], [(0, 1, 3, 2), (2, 3, 5, 4), (4, 5, 7, 6), (6, 7, 9, 8), (8, 9, 11, 10), (10, 11, 13, 12), (3, 1, 15, 13, 11, 9, 7, 5), (12, 13, 15, 14), (14, 15, 1, 0), (0, 2, 4, 6, 8, 10, 12, 14)])
_uv = me_cylinder_014.uv_layers.new(name='UVMap')
_uv.uv.foreach_set('vector', [1.0, 0.5, 1.0, 1.0, 0.875, 1.0, 0.875, 0.5, 0.875, 0.5, 0.875, 1.0, 0.75, 1.0, 0.75, 0.5, 0.75, 0.5, 0.75, 1.0, 0.625, 1.0, 0.625, 0.5, 0.625, 0.5, 0.625, 1.0, 0.5, 1.0, 0.5, 0.5, 0.5, 0.5, 0.5, 1.0, 0.375, 1.0, 0.375, 0.5, 0.375, 0.5, 0.375, 1.0, 0.25, 1.0, 0.25, 0.5, 0.4197, 0.4197, 0.25, 0.49, 0.08029, 0.4197, 0.01, 0.25, 0.08029, 0.08029, 0.25, 0.01, 0.4197, 0.08029, 0.49, 0.25, 0.25, 0.5, 0.25, 1.0, 0.125, 1.0, 0.125, 0.5, 0.125, 0.5, 0.125, 1.0, 0.0, 1.0, 0.0, 0.5, 0.75, 0.49, 0.9197, 0.4197, 0.99, 0.25, 0.9197, 0.08029, 0.75, 0.01, 0.5803, 0.08029, 0.51, 0.25, 0.5803, 0.4197])
me_cylinder_014.materials.append(mat_cream)
me_cylinder_014.update()
me_sphere_001 = bpy.data.meshes.new('Sphere.001')
me_sphere_001.from_pydata([(0.0, 0.05196, -0.03), (0.045, 0.02598, 0.03), (0.045, 0.02598, -0.03), (0.045, -0.02598, 0.03), (0.045, -0.02598, -0.03), (-1.118e-08, -0.05196, 0.03), (-1.118e-08, -0.05196, -0.03), (0.0, 0.0, -0.06), (0.0, 0.0, 0.06), (-0.045, -0.02598, 0.03), (-0.045, -0.02598, -0.03), (-0.045, 0.02598, 0.03), (-0.045, 0.02598, -0.03), (1.863e-08, 0.05196, 0.03)], [], [(7, 0, 2), (0, 13, 1, 2), (13, 8, 1), (7, 2, 4), (2, 1, 3, 4), (1, 8, 3), (7, 4, 6), (4, 3, 5, 6), (3, 8, 5), (7, 6, 10), (6, 5, 9, 10), (5, 8, 9), (7, 10, 12), (10, 9, 11, 12), (9, 8, 11), (7, 12, 0), (12, 11, 13, 0), (11, 8, 13)])
_uv = me_sphere_001.uv_layers.new(name='UVMap')
_uv.uv.foreach_set('vector', [0.5833, 0.0, 0.6667, 0.3333, 0.5, 0.3333, 0.6667, 0.3333, 0.6667, 0.6667, 0.5, 0.6667, 0.5, 0.3333, 0.6667, 0.6667, 0.5833, 1.0, 0.5, 0.6667, 0.4167, 0.0, 0.5, 0.3333, 0.3333, 0.3333, 0.5, 0.3333, 0.5, 0.6667, 0.3333, 0.6667, 0.3333, 0.3333, 0.5, 0.6667, 0.4167, 1.0, 0.3333, 0.6667, 0.25, 0.0, 0.3333, 0.3333, 0.1667, 0.3333, 0.3333, 0.3333, 0.3333, 0.6667, 0.1667, 0.6667, 0.1667, 0.3333, 0.3333, 0.6667, 0.25, 1.0, 0.1667, 0.6667, 0.08333, 0.0, 0.1667, 0.3333, 0.0, 0.3333, 0.1667, 0.3333, 0.1667, 0.6667, 0.0, 0.6667, 0.0, 0.3333, 0.1667, 0.6667, 0.08333, 1.0, 0.0, 0.6667, 0.9167, 0.0, 1.0, 0.3333, 0.8333, 0.3333, 1.0, 0.3333, 1.0, 0.6667, 0.8333, 0.6667, 0.8333, 0.3333, 1.0, 0.6667, 0.9167, 1.0, 0.8333, 0.6667, 0.75, 0.0, 0.8333, 0.3333, 0.6667, 0.3333, 0.8333, 0.3333, 0.8333, 0.6667, 0.6667, 0.6667, 0.6667, 0.3333, 0.8333, 0.6667, 0.75, 1.0, 0.6667, 0.6667])
me_sphere_001.materials.append(mat_white)
me_sphere_001.update()
me_sphere_002 = bpy.data.meshes.new('Sphere.002')
me_sphere_002.from_pydata([(0.0, 0.05196, -0.03), (0.045, 0.02598, 0.03), (0.045, 0.02598, -0.03), (0.045, -0.02598, 0.03), (0.045, -0.02598, -0.03), (-1.118e-08, -0.05196, 0.03), (-1.118e-08, -0.05196, -0.03), (0.0, 0.0, -0.06), (0.0, 0.0, 0.06), (-0.045, -0.02598, 0.03), (-0.045, -0.02598, -0.03), (-0.045, 0.02598, 0.03), (-0.045, 0.02598, -0.03), (1.863e-08, 0.05196, 0.03)], [], [(7, 0, 2), (0, 13, 1, 2), (13, 8, 1), (7, 2, 4), (2, 1, 3, 4), (1, 8, 3), (7, 4, 6), (4, 3, 5, 6), (3, 8, 5), (7, 6, 10), (6, 5, 9, 10), (5, 8, 9), (7, 10, 12), (10, 9, 11, 12), (9, 8, 11), (7, 12, 0), (12, 11, 13, 0), (11, 8, 13)])
_uv = me_sphere_002.uv_layers.new(name='UVMap')
_uv.uv.foreach_set('vector', [0.5833, 0.0, 0.6667, 0.3333, 0.5, 0.3333, 0.6667, 0.3333, 0.6667, 0.6667, 0.5, 0.6667, 0.5, 0.3333, 0.6667, 0.6667, 0.5833, 1.0, 0.5, 0.6667, 0.4167, 0.0, 0.5, 0.3333, 0.3333, 0.3333, 0.5, 0.3333, 0.5, 0.6667, 0.3333, 0.6667, 0.3333, 0.3333, 0.5, 0.6667, 0.4167, 1.0, 0.3333, 0.6667, 0.25, 0.0, 0.3333, 0.3333, 0.1667, 0.3333, 0.3333, 0.3333, 0.3333, 0.6667, 0.1667, 0.6667, 0.1667, 0.3333, 0.3333, 0.6667, 0.25, 1.0, 0.1667, 0.6667, 0.08333, 0.0, 0.1667, 0.3333, 0.0, 0.3333, 0.1667, 0.3333, 0.1667, 0.6667, 0.0, 0.6667, 0.0, 0.3333, 0.1667, 0.6667, 0.08333, 1.0, 0.0, 0.6667, 0.9167, 0.0, 1.0, 0.3333, 0.8333, 0.3333, 1.0, 0.3333, 1.0, 0.6667, 0.8333, 0.6667, 0.8333, 0.3333, 1.0, 0.6667, 0.9167, 1.0, 0.8333, 0.6667, 0.75, 0.0, 0.8333, 0.3333, 0.6667, 0.3333, 0.8333, 0.3333, 0.8333, 0.6667, 0.6667, 0.6667, 0.6667, 0.3333, 0.8333, 0.6667, 0.75, 1.0, 0.6667, 0.6667])
me_sphere_002.materials.append(mat_white)
me_sphere_002.update()
me_sphere_003 = bpy.data.meshes.new('Sphere.003')
me_sphere_003.from_pydata([(0.0, 0.05196, -0.03), (0.045, 0.02598, 0.03), (0.045, 0.02598, -0.03), (0.045, -0.02598, 0.03), (0.045, -0.02598, -0.03), (-1.118e-08, -0.05196, 0.03), (-1.118e-08, -0.05196, -0.03), (0.0, 0.0, -0.06), (0.0, 0.0, 0.06), (-0.045, -0.02598, 0.03), (-0.045, -0.02598, -0.03), (-0.045, 0.02598, 0.03), (-0.045, 0.02598, -0.03), (1.863e-08, 0.05196, 0.03)], [], [(7, 0, 2), (0, 13, 1, 2), (13, 8, 1), (7, 2, 4), (2, 1, 3, 4), (1, 8, 3), (7, 4, 6), (4, 3, 5, 6), (3, 8, 5), (7, 6, 10), (6, 5, 9, 10), (5, 8, 9), (7, 10, 12), (10, 9, 11, 12), (9, 8, 11), (7, 12, 0), (12, 11, 13, 0), (11, 8, 13)])
_uv = me_sphere_003.uv_layers.new(name='UVMap')
_uv.uv.foreach_set('vector', [0.5833, 0.0, 0.6667, 0.3333, 0.5, 0.3333, 0.6667, 0.3333, 0.6667, 0.6667, 0.5, 0.6667, 0.5, 0.3333, 0.6667, 0.6667, 0.5833, 1.0, 0.5, 0.6667, 0.4167, 0.0, 0.5, 0.3333, 0.3333, 0.3333, 0.5, 0.3333, 0.5, 0.6667, 0.3333, 0.6667, 0.3333, 0.3333, 0.5, 0.6667, 0.4167, 1.0, 0.3333, 0.6667, 0.25, 0.0, 0.3333, 0.3333, 0.1667, 0.3333, 0.3333, 0.3333, 0.3333, 0.6667, 0.1667, 0.6667, 0.1667, 0.3333, 0.3333, 0.6667, 0.25, 1.0, 0.1667, 0.6667, 0.08333, 0.0, 0.1667, 0.3333, 0.0, 0.3333, 0.1667, 0.3333, 0.1667, 0.6667, 0.0, 0.6667, 0.0, 0.3333, 0.1667, 0.6667, 0.08333, 1.0, 0.0, 0.6667, 0.9167, 0.0, 1.0, 0.3333, 0.8333, 0.3333, 1.0, 0.3333, 1.0, 0.6667, 0.8333, 0.6667, 0.8333, 0.3333, 1.0, 0.6667, 0.9167, 1.0, 0.8333, 0.6667, 0.75, 0.0, 0.8333, 0.3333, 0.6667, 0.3333, 0.8333, 0.3333, 0.8333, 0.6667, 0.6667, 0.6667, 0.6667, 0.3333, 0.8333, 0.6667, 0.75, 1.0, 0.6667, 0.6667])
me_sphere_003.materials.append(mat_white)
me_sphere_003.update()
me_cone_001 = bpy.data.meshes.new('Cone.001')
me_cone_001.from_pydata([(0.0, 0.15, -0.08), (0.0, 0.055, 0.08), (0.1061, 0.1061, -0.08), (0.03889, 0.03889, 0.08), (0.15, 0.0, -0.08), (0.055, 0.0, 0.08), (0.1061, -0.1061, -0.08), (0.03889, -0.03889, 0.08), (0.0, -0.15, -0.08), (0.0, -0.055, 0.08), (-0.1061, -0.1061, -0.08), (-0.03889, -0.03889, 0.08), (-0.15, 0.0, -0.08), (-0.055, 0.0, 0.08), (-0.1061, 0.1061, -0.08), (-0.03889, 0.03889, 0.08)], [], [(0, 1, 3, 2), (2, 3, 5, 4), (4, 5, 7, 6), (6, 7, 9, 8), (8, 9, 11, 10), (10, 11, 13, 12), (3, 1, 15, 13, 11, 9, 7, 5), (12, 13, 15, 14), (14, 15, 1, 0), (0, 2, 4, 6, 8, 10, 12, 14)])
_uv = me_cone_001.uv_layers.new(name='UVMap')
_uv.uv.foreach_set('vector', [1.0, 0.5, 1.0, 1.0, 0.875, 1.0, 0.875, 0.5, 0.875, 0.5, 0.875, 1.0, 0.75, 1.0, 0.75, 0.5, 0.75, 0.5, 0.75, 1.0, 0.625, 1.0, 0.625, 0.5, 0.625, 0.5, 0.625, 1.0, 0.5, 1.0, 0.5, 0.5, 0.5, 0.5, 0.5, 1.0, 0.375, 1.0, 0.375, 0.5, 0.375, 0.5, 0.375, 1.0, 0.25, 1.0, 0.25, 0.5, 0.4197, 0.4197, 0.25, 0.49, 0.08029, 0.4197, 0.01, 0.25, 0.08029, 0.08029, 0.25, 0.01, 0.4197, 0.08029, 0.49, 0.25, 0.25, 0.5, 0.25, 1.0, 0.125, 1.0, 0.125, 0.5, 0.125, 0.5, 0.125, 1.0, 0.0, 1.0, 0.0, 0.5, 0.75, 0.49, 0.9197, 0.4197, 0.99, 0.25, 0.9197, 0.08029, 0.75, 0.01, 0.5803, 0.08029, 0.51, 0.25, 0.5803, 0.4197])
me_cone_001.materials.append(mat_red)
me_cone_001.update()
me_cylinder_015 = bpy.data.meshes.new('Cylinder.015')
me_cylinder_015.from_pydata([(0.0, 0.045, -0.065), (0.0, 0.045, 0.065), (0.03897, 0.0225, -0.065), (0.03897, 0.0225, 0.065), (0.03897, -0.0225, -0.065), (0.03897, -0.0225, 0.065), (0.0, -0.045, -0.065), (0.0, -0.045, 0.065), (-0.03897, -0.0225, -0.065), (-0.03897, -0.0225, 0.065), (-0.03897, 0.0225, -0.065), (-0.03897, 0.0225, 0.065)], [], [(0, 1, 3, 2), (2, 3, 5, 4), (4, 5, 7, 6), (6, 7, 9, 8), (3, 1, 11, 9, 7, 5), (8, 9, 11, 10), (10, 11, 1, 0), (0, 2, 4, 6, 8, 10)])
_uv = me_cylinder_015.uv_layers.new(name='UVMap')
_uv.uv.foreach_set('vector', [1.0, 0.5, 1.0, 1.0, 0.8333, 1.0, 0.8333, 0.5, 0.8333, 0.5, 0.8333, 1.0, 0.6667, 1.0, 0.6667, 0.5, 0.6667, 0.5, 0.6667, 1.0, 0.5, 1.0, 0.5, 0.5, 0.5, 0.5, 0.5, 1.0, 0.3333, 1.0, 0.3333, 0.5, 0.4578, 0.37, 0.25, 0.49, 0.04215, 0.37, 0.04215, 0.13, 0.25, 0.01, 0.4578, 0.13, 0.3333, 0.5, 0.3333, 1.0, 0.1667, 1.0, 0.1667, 0.5, 0.1667, 0.5, 0.1667, 1.0, -8.941e-08, 1.0, -8.941e-08, 0.5, 0.75, 0.49, 0.9578, 0.37, 0.9578, 0.13, 0.75, 0.01, 0.5422, 0.13, 0.5422, 0.37])
me_cylinder_015.materials.append(mat_cream)
me_cylinder_015.update()
me_cube_001 = bpy.data.meshes.new('Cube.001')
me_cube_001.from_pydata([(-2.5, -2.5, -0.02), (-2.5, -2.5, 0.02), (-2.5, 2.5, -0.02), (-2.5, 2.5, 0.02), (2.5, -2.5, -0.02), (2.5, -2.5, 0.02), (2.5, 2.5, -0.02), (2.5, 2.5, 0.02)], [], [(0, 1, 3, 2), (2, 3, 7, 6), (6, 7, 5, 4), (4, 5, 1, 0), (2, 6, 4, 0), (7, 3, 1, 5)])
_uv = me_cube_001.uv_layers.new(name='UVMap')
_uv.uv.foreach_set('vector', [0.375, 0.0, 0.625, 0.0, 0.625, 0.25, 0.375, 0.25, 0.375, 0.25, 0.625, 0.25, 0.625, 0.5, 0.375, 0.5, 0.375, 0.5, 0.625, 0.5, 0.625, 0.75, 0.375, 0.75, 0.375, 0.75, 0.625, 0.75, 0.625, 1.0, 0.375, 1.0, 0.125, 0.5, 0.375, 0.5, 0.375, 0.75, 0.125, 0.75, 0.625, 0.5, 0.875, 0.5, 0.875, 0.75, 0.625, 0.75])
me_cube_001.materials.append(mat_chroma)
me_cube_001.update()

# ---- objects
ob_main_tapered_wooden_rod = bpy.data.objects.new('main tapered wooden rod', me_cylinder)
ob_dark_rod_tip = bpy.data.objects.new('dark rod tip', me_cylinder_001)
ob_rounded_handle_grip = bpy.data.objects.new('rounded handle grip', me_cylinder_002)
ob_dark_handle_butt = bpy.data.objects.new('dark handle butt', me_cylinder_003)
ob_chunky_gold_binding_001 = bpy.data.objects.new('chunky gold binding.001', me_cylinder_004)
ob_chunky_gold_binding_002 = bpy.data.objects.new('chunky gold binding.002', me_cylinder_005)
ob_chunky_gold_binding_003 = bpy.data.objects.new('chunky gold binding.003', me_cylinder_006)
ob_chunky_gold_binding = bpy.data.objects.new('chunky gold binding', me_cylinder_007)
ob_round_cream_reel_body = bpy.data.objects.new('round cream reel body', me_cylinder_008)
ob_dark_reel_hole = bpy.data.objects.new('dark reel hole', me_cylinder_009)
ob_short_reel_arm = bpy.data.objects.new('short reel arm', me_cylinder_010)
ob_round_reel_knob = bpy.data.objects.new('round reel knob', me_sphere)
ob_straight_pale_fishing_line = bpy.data.objects.new('straight pale fishing line', me_cylinder_011)
ob_front_guide_ring = bpy.data.objects.new('front guide ring', me_cylinder_012)
ob_middle_guide_ring = bpy.data.objects.new('middle guide ring', me_cylinder_013)
ob_rounded_red_mushroom_handle_cap = bpy.data.objects.new('rounded red mushroom handle cap', me_cone)
ob_cream_mushroom_handle_stem = bpy.data.objects.new('cream mushroom handle stem', me_cylinder_014)
ob_large_clear_mushroom_spot_001 = bpy.data.objects.new('large clear mushroom spot.001', me_sphere_001)
ob_large_clear_mushroom_spot_002 = bpy.data.objects.new('large clear mushroom spot.002', me_sphere_002)
ob_large_clear_mushroom_spot = bpy.data.objects.new('large clear mushroom spot', me_sphere_003)
ob_mushroom_lure_cap = bpy.data.objects.new('mushroom lure cap', me_cone_001)
ob_mushroom_lure_stem = bpy.data.objects.new('mushroom lure stem', me_cylinder_015)
ob_area = bpy.data.objects.new('Area', light_area)
ob_area_001 = bpy.data.objects.new('Area.001', light_area_001)
ob_camera = bpy.data.objects.new('Camera', cam_camera_001)
ob_chroma_floor = bpy.data.objects.new('chroma floor', me_cube_001)

# ---- transforms, parenting, visibility, modifiers, constraints
ob_main_tapered_wooden_rod.location = (0.0, 0.0, 0.73)
ob_main_tapered_wooden_rod.rotation_euler = (0.0, 1.431, 0.0)
_m = ob_main_tapered_wooden_rod.modifiers.new('toy bevel', 'BEVEL')
_m.width = 0.008
_m.width_pct = 0.008
ob_dark_rod_tip.location = (1.08, 0.0, 0.79)
ob_dark_rod_tip.rotation_euler = (0.0, 1.431, 0.0)
ob_rounded_handle_grip.location = (-1.04, 0.0, 0.62)
ob_rounded_handle_grip.rotation_euler = (0.0, 1.431, 0.0)
_m = ob_rounded_handle_grip.modifiers.new('toy bevel', 'BEVEL')
_m.width = 0.03
_m.width_pct = 0.03
ob_dark_handle_butt.location = (-1.34, 0.0, 0.58)
ob_dark_handle_butt.rotation_euler = (0.0, 1.431, 0.0)
_m = ob_dark_handle_butt.modifiers.new('toy bevel', 'BEVEL')
_m.width = 0.02
_m.width_pct = 0.02
ob_chunky_gold_binding_001.location = (-0.62, 0.0, 0.6621)
ob_chunky_gold_binding_001.rotation_euler = (0.0, 1.431, 0.0)
_m = ob_chunky_gold_binding_001.modifiers.new('toy bevel', 'BEVEL')
_m.width = 0.008
_m.width_pct = 0.008
ob_chunky_gold_binding_002.location = (-0.25, 0.0, 0.6787)
ob_chunky_gold_binding_002.rotation_euler = (0.0, 1.431, 0.0)
_m = ob_chunky_gold_binding_002.modifiers.new('toy bevel', 'BEVEL')
_m.width = 0.008
_m.width_pct = 0.008
ob_chunky_gold_binding_003.location = (0.3, 0.0, 0.7035)
ob_chunky_gold_binding_003.rotation_euler = (0.0, 1.431, 0.0)
_m = ob_chunky_gold_binding_003.modifiers.new('toy bevel', 'BEVEL')
_m.width = 0.008
_m.width_pct = 0.008
ob_chunky_gold_binding.location = (0.78, 0.0, 0.7251)
ob_chunky_gold_binding.rotation_euler = (0.0, 1.431, 0.0)
_m = ob_chunky_gold_binding.modifiers.new('toy bevel', 'BEVEL')
_m.width = 0.008
_m.width_pct = 0.008
ob_round_cream_reel_body.location = (-0.3, -0.12, 0.45)
ob_round_cream_reel_body.rotation_euler = (1.571, 0.0, 0.0)
_m = ob_round_cream_reel_body.modifiers.new('toy bevel', 'BEVEL')
_m.width = 0.025
_m.width_pct = 0.025
ob_dark_reel_hole.location = (-0.3, -0.21, 0.45)
ob_dark_reel_hole.rotation_euler = (1.571, 0.0, 0.0)
ob_short_reel_arm.location = (-0.08, -0.22, 0.34)
ob_short_reel_arm.rotation_euler = (0.0, 1.012, 0.0)
ob_round_reel_knob.location = (0.04, -0.25, 0.25)
ob_straight_pale_fishing_line.location = (1.03, -0.02, 0.47)
ob_front_guide_ring.location = (0.62, -0.03, 0.58)
ob_front_guide_ring.rotation_euler = (1.571, 0.0, 0.0)
ob_middle_guide_ring.location = (0.05, -0.03, 0.62)
ob_middle_guide_ring.rotation_euler = (1.571, 0.0, 0.0)
ob_rounded_red_mushroom_handle_cap.location = (-1.36, 0.0, 0.56)
ob_rounded_red_mushroom_handle_cap.rotation_euler = (0.0, 1.431, 0.0)
ob_cream_mushroom_handle_stem.location = (-1.22, 0.0, 0.59)
ob_cream_mushroom_handle_stem.rotation_euler = (0.0, 1.431, 0.0)
_m = ob_cream_mushroom_handle_stem.modifiers.new('toy bevel', 'BEVEL')
_m.width = 0.012
_m.width_pct = 0.012
ob_large_clear_mushroom_spot_001.location = (-1.48, -0.13, 0.64)
ob_large_clear_mushroom_spot_002.location = (-1.34, -0.13, 0.72)
ob_large_clear_mushroom_spot.location = (-1.18, -0.13, 0.57)
ob_mushroom_lure_cap.location = (1.03, -0.02, 0.17)
ob_mushroom_lure_stem.location = (1.03, -0.02, 0.045)
ob_area.location = (0.0, -3.7, 4.2)
ob_area_001.location = (3.0, 2.8, 3.5)
ob_camera.location = (3.0, -4.6, 1.68)
ob_camera.rotation_euler = (1.374, 1.774e-09, 0.5855)
ob_chroma_floor.location = (0.0, 0.0, -0.09)

# ---- collection membership
col_collection.objects.link(ob_main_tapered_wooden_rod)
col_collection.objects.link(ob_dark_rod_tip)
col_collection.objects.link(ob_rounded_handle_grip)
col_collection.objects.link(ob_dark_handle_butt)
col_collection.objects.link(ob_chunky_gold_binding_001)
col_collection.objects.link(ob_chunky_gold_binding_002)
col_collection.objects.link(ob_chunky_gold_binding_003)
col_collection.objects.link(ob_chunky_gold_binding)
col_collection.objects.link(ob_round_cream_reel_body)
col_collection.objects.link(ob_dark_reel_hole)
col_collection.objects.link(ob_short_reel_arm)
col_collection.objects.link(ob_round_reel_knob)
col_collection.objects.link(ob_straight_pale_fishing_line)
col_collection.objects.link(ob_front_guide_ring)
col_collection.objects.link(ob_middle_guide_ring)
col_collection.objects.link(ob_rounded_red_mushroom_handle_cap)
col_collection.objects.link(ob_cream_mushroom_handle_stem)
col_collection.objects.link(ob_large_clear_mushroom_spot_001)
col_collection.objects.link(ob_large_clear_mushroom_spot_002)
col_collection.objects.link(ob_large_clear_mushroom_spot)
col_collection.objects.link(ob_mushroom_lure_cap)
col_collection.objects.link(ob_mushroom_lure_stem)
col_collection.objects.link(ob_area)
col_collection.objects.link(ob_area_001)
col_collection.objects.link(ob_camera)
col_collection.objects.link(ob_chroma_floor)

# ---- scene / render settings (as saved in the file)
scene.camera = ob_camera
scene.frame_start = 1; scene.frame_end = 250; scene.frame_set(1)
scene.render.engine = 'BLENDER_EEVEE_NEXT'
scene.render.resolution_x = 900
scene.render.resolution_y = 900
scene.cycles.sampling_pattern = 'TABULATED_SOBOL'
scene.eevee.taa_render_samples = 24
scene.view_settings.view_transform = 'Standard'
bpy.context.view_layer.update()
